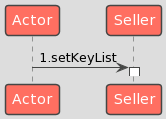

The diagram above was rendered by PlantUML. Its source (embedded in the PNG):
@startuml
!theme toy
Actor -> Seller: 1.setKeyList
activate Seller
@enduml